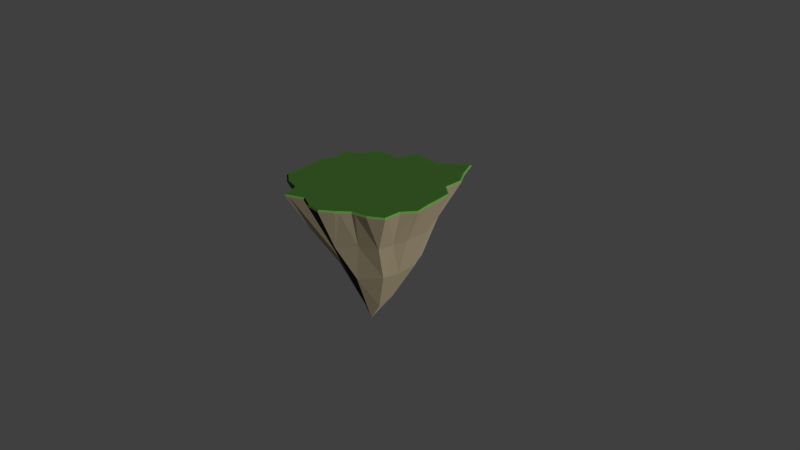 # Source: f_island.blend  (saved by Blender 2.76.0; exported with 4.5.12 LTS)
import bpy
from mathutils import Matrix  # noqa: F401  (used for matrix-valued properties, if any)

bpy.ops.wm.read_factory_settings(use_empty=True)
scene = bpy.context.scene
scene.name = 'Scene'

# ---- collections
col_collection_1 = bpy.data.collections.new('Collection 1'); scene.collection.children.link(col_collection_1)

# ---- materials (node trees are filled in below, after node groups)
mat_material = bpy.data.materials.new('Material')
mat_material.alpha_threshold = 0.0
mat_material.diffuse_color = (0.01709, 0.05497, 0.01621, 1.0)
mat_material.roughness = 0.5
mat_material.line_color = (0.0, 0.0, 0.0, 1.0)
mat_material_001 = bpy.data.materials.new('Material.001')
mat_material_001.alpha_threshold = 0.0
mat_material_001.roughness = 0.5

# ---- material node trees
mat_material_001.use_nodes = True; mat_material_001.node_tree.nodes.clear()
_N = mat_material_001.node_tree.nodes; _L = mat_material_001.node_tree.links
n0 = _N.new('ShaderNodeOutputMaterial'); n0.name = 'Material Output'; n0.location = (300, 300)
n1 = _N.new('ShaderNodeBsdfDiffuse'); n1.name = 'Diffuse BSDF'; n1.location = (10, 300)
n1.inputs[0].default_value = (0.03968, 0.03968, 0.03968, 1.0)
_L.new(n1.outputs[0], n0.inputs[0])
n0.is_active_output = True

# ---- world
world_world = bpy.data.worlds.new('World'); scene.world = world_world
world_world.color = (0.05088, 0.05088, 0.05088)
world_world.use_sun_shadow = False
world_world.sun_shadow_jitter_overblur = 0.0
world_world.cycles.sampling_method = 'MANUAL'
world_world.cycles.sample_map_resolution = 256

# ---- cameras
cam_camera = bpy.data.cameras.new('Camera')
cam_camera.clip_end = 100.0
cam_camera.lens = 35.0
cam_camera.sensor_width = 32.0
cam_camera.sensor_height = 18.0
cam_camera.ortho_scale = 7.314
cam_camera.dof.focus_distance = 0.0

# ---- lights
light_sun = bpy.data.lights.new('Sun', 'SUN')
light_sun.color = (1.0, 0.8286, 0.529)
light_sun.transmission_factor = 0.0
light_sun.use_shadow = False
light_sun.angle = 0.1993
light_sun.energy = 19.4
light_sun.shadow_buffer_clip_start = 0.5
light_sun.shadow_soft_size = 0.1
light_sun.shadow_cascade_max_distance = 1000.0
light_sun.cycles.use_multiple_importance_sampling = False

# ---- meshes
me_cone = bpy.data.meshes.new('Cone')
me_cone.from_pydata([(9.313e-10, 1.0, -1.008), (0.2057, 1.034, -1.008), (0.3024, 0.73, -1.008), (0.4979, 0.7452, -1.008), (0.7618, 0.509, -1.008), (0.9032, 0.1797, -1.008), (1.0, 7.544e-08, -1.008), (0.07852, 0.0, 1.0), (0.9583, -0.1906, -1.008), (0.9214, -0.3816, -1.008), (0.9182, -0.6136, -1.008), (0.7416, -0.7416, -1.008), (0.5297, -0.7927, -1.008), (0.4216, -1.018, -1.008), (0.1829, -0.9194, -1.008), (-3.25e-07, -1.0, -1.008), (-0.2012, -1.012, -1.008), (-0.3701, -0.8934, -1.008), (-0.512, -0.7662, -1.008), (-0.7224, -0.7224, -1.008), (-0.909, -0.6074, -1.008), (-0.9089, -0.3765, -1.008), (-1.04, -0.2069, -1.008), (-1.0, 9.658e-07, -1.008), (-0.9796, 0.1949, -1.008), (-0.9493, 0.3932, -1.008), (-0.7844, 0.5241, -1.008), (-0.7829, 0.7829, -1.008), (-0.654, 0.9788, -1.008), (-0.5204, 1.256, -1.008), (-0.1934, 0.9725, -1.008), (0.1029, 1.017, -1.008), (0.001573, 0.5171, -0.02211), (0.254, 0.8821, -1.008), (-0.2005, 0.4525, 0.0693), (0.4002, 0.7376, -1.008), (0.6054, 0.729, -1.008), (0.7373, 0.6109, -1.008), (-0.4891, 0.3851, -0.0278), (0.8733, 0.4585, -1.008), (0.944, 0.2938, -1.008), (-0.4935, 0.2621, 0.01023), (0.9516, 0.08983, -1.008), (-0.5768, 0.1864, -0.002876), (0.9791, -0.0953, -1.008), (0.9398, -0.2861, -1.008), (0.9198, -0.4976, -1.008), (0.8299, -0.6776, -1.008), (0.6357, -0.7672, -1.008), (-0.5223, -0.3097, 0.01511), (0.4756, -0.9053, -1.008), (0.3022, -0.9686, -1.008), (0.09144, -0.9597, -1.008), (-0.1006, -1.006, -1.008), (-0.2856, -0.9525, -1.008), (-0.441, -0.8298, -1.008), (0.05564, -0.538, -0.1536), (-0.6172, -0.7443, -1.008), (0.1013, -0.4663, 0.003849), (-0.8157, -0.6649, -1.008), (-0.909, -0.4919, -1.008), (-0.9746, -0.2917, -1.008), (-1.02, -0.1035, -1.008), (-0.9898, 0.09743, -1.008), (-0.9645, 0.294, -1.008), (-0.8669, 0.4587, -1.008), (-0.7837, 0.6535, -1.008), (-0.7184, 0.8808, -1.008), (-0.5872, 1.118, -1.008), (-0.3569, 1.114, -1.008), (-0.09672, 0.9862, -1.008), (0.1543, 1.026, -1.008), (0.2782, 0.806, -1.008), (0.449, 0.7414, -1.008), (0.6591, 0.7209, -1.008), (-0.3903, 0.9423, -0.6572), (0.7495, 0.56, -1.008), (-0.5851, 0.5806, -0.5395), (0.9291, 0.4332, -1.008), (0.9236, 0.2367, -1.008), (-0.5883, 0.3931, -0.4753), (0.9758, 0.04491, -1.008), (0.9687, -0.143, -1.008), (0.9306, -0.3339, -1.008), (0.919, -0.5556, -1.008), (0.7858, -0.7096, -1.008), (0.5827, -0.78, -1.008), (-0.6353, -0.4722, -0.4728), (0.4486, -0.9615, -1.008), (0.2426, -0.944, -1.008), (-0.384, -0.5747, -0.4658), (0.04572, -0.9799, -1.008), (-0.1227, -0.7191, -0.4018), (-0.1509, -1.009, -1.008), (-0.3279, -0.923, -1.008), (-0.4765, -0.798, -1.008), (-0.6698, -0.7334, -1.008), (0.3162, -0.7633, -0.5444), (-0.8624, -0.6361, -1.008), (-0.909, -0.4342, -1.008), (-1.007, -0.2493, -1.008), (-1.01, -0.05173, -1.008), (-0.9847, 0.1461, -1.008), (0.7487, -0.003907, -0.4957), (-0.9569, 0.3436, -1.008), (-0.8257, 0.4914, -1.008), (0.9773, 0.399, -1.008), (-0.7833, 0.7182, -1.008), (-0.6862, 0.9298, -1.008), (0.7278, 0.7103, -1.008), (-0.5538, 1.187, -1.008), (-0.2752, 1.043, -1.008), (-0.04836, 0.9931, -1.008), (0.05143, 1.009, -1.008), (0.2299, 0.9581, -1.008), (-0.1471, 0.7306, -0.4965), (0.3513, 0.7338, -1.008), (0.5517, 0.7371, -1.008), (-0.3462, 0.5668, -0.001909), (0.7251, 0.6619, -1.008), (-0.2256, 0.1133, 0.5719), (0.8176, 0.4837, -1.008), (0.9645, 0.3509, -1.008), (0.9274, 0.1347, -1.008), (0.9896, -0.04765, -1.008), (0.949, -0.2384, -1.008), (-0.1906, -0.09065, 0.6542), (0.9206, -0.4396, -1.008), (0.8741, -0.6456, -1.008), (0.6886, -0.7544, -1.008), (0.5027, -0.849, -1.008), (0.3619, -0.9932, -1.008), (0.1372, -0.9396, -1.008), (-0.0503, -1.003, -1.008), (-0.2434, -0.9821, -1.008), (0.04583, -0.1343, 0.7108), (-0.4055, -0.8616, -1.008), (-0.5646, -0.7553, -1.008), (-0.7691, -0.6937, -1.008), (-0.909, -0.5497, -1.008), (-0.9418, -0.3341, -1.008), (0.1764, -0.1511, 0.4945), (-1.03, -0.1552, -1.008), (-0.9949, 0.04872, -1.008), (0.1787, 0.01064, 0.5564), (-0.9721, 0.2445, -1.008), (-0.9081, 0.426, -1.008), (0.3354, 0.185, 0.07056), (-0.784, 0.5888, -1.008), (0.1123, 0.1328, 0.5972), (-0.7507, 0.8319, -1.008), (-0.6206, 1.048, -1.008), (0.02554, 0.1199, 0.7164), (-0.4387, 1.185, -1.008), (-0.1451, 0.9794, -1.008), (0.1543, 0.7757, -0.5238), (0.2268, 0.5475, -0.4083), (0.2603, 0.3927, -0.04842), (0.04969, 0.3703, 0.05689), (0.5713, 0.3818, -0.4634), (0.2796, 0.2545, 0.01817), (0.6774, 0.1347, -0.4654), (0.3641, 0.04591, 0.02515), (0.6551, -0.4906, -0.5118), (0.3397, -0.3241, -0.01686), (0.3973, -0.5946, -0.4796), (-0.1923, -0.4548, 0.1039), (-0.6817, -0.2824, -0.4929), (-0.7802, -0.1552, -0.5265), (-0.5908, -0.1206, 0.002576), (-0.7142, 0.2823, -0.4971), (-0.0002679, 0.9824, -1.031), (0.2018, 1.016, -1.031), (0.2968, 0.7172, -1.031), (0.4888, 0.7321, -1.031), (0.748, 0.5001, -1.031), (0.8869, 0.1766, -1.031), (0.982, 9.803e-05, -1.031), (0.941, -0.1871, -1.031), (0.9048, -0.3748, -1.031), (0.9017, -0.6026, -1.031), (0.7282, -0.7284, -1.031), (0.52, -0.7786, -1.031), (0.4138, -0.9997, -1.031), (0.1794, -0.903, -1.031), (-0.0002683, -0.9822, -1.031), (-0.1979, -0.9936, -1.031), (-0.3638, -0.8775, -1.031), (-0.5032, -0.7526, -1.031), (-0.7099, -0.7095, -1.031), (-0.8932, -0.5965, -1.031), (-0.8931, -0.3697, -1.031), (-1.022, -0.2031, -1.031), (-0.9825, 9.891e-05, -1.031), (-0.9626, 0.1915, -1.031), (-0.9328, 0.3864, -1.031), (-0.7708, 0.515, -1.031), (-0.7693, 0.7691, -1.031), (-0.6427, 0.9615, -1.031), (-0.5115, 1.234, -1.031), (-0.1903, 0.9553, -1.031), (0.1008, 0.9992, -1.031), (0.2493, 0.8666, -1.031), (0.3928, 0.7246, -1.031), (0.5944, 0.7162, -1.031), (0.724, 0.6002, -1.031), (0.8576, 0.4505, -1.031), (0.927, 0.2887, -1.031), (0.9344, 0.08833, -1.031), (0.9615, -0.09352, -1.031), (0.9229, -0.281, -1.031), (0.9032, -0.4887, -1.031), (0.815, -0.6655, -1.031), (0.6241, -0.7535, -1.031), (0.4669, -0.8891, -1.031), (0.2966, -0.9513, -1.031), (0.08955, -0.9426, -1.031), (-0.09909, -0.9879, -1.031), (-0.2808, -0.9355, -1.031), (-0.4335, -0.815, -1.031), (-0.6065, -0.731, -1.031), (-0.8015, -0.653, -1.031), (-0.8931, -0.4831, -1.031), (-0.9576, -0.2864, -1.031), (-1.002, -0.1015, -1.031), (-0.9725, 0.0958, -1.031), (-0.9477, 0.2889, -1.031), (-0.8518, 0.4507, -1.031), (-0.77, 0.642, -1.031), (-0.706, 0.8653, -1.031), (-0.5771, 1.098, -1.031), (-0.3509, 1.095, -1.031), (-0.09527, 0.9689, -1.031), (0.1513, 1.008, -1.031), (0.273, 0.7919, -1.031), (0.4408, 0.7284, -1.031), (0.6472, 0.7083, -1.031), (0.736, 0.5501, -1.031), (0.9124, 0.4256, -1.031), (0.907, 0.2326, -1.031), (0.9582, 0.04421, -1.031), (0.9513, -0.1403, -1.031), (0.9138, -0.3279, -1.031), (0.9025, -0.5456, -1.031), (0.7716, -0.6969, -1.031), (0.5721, -0.766, -1.031), (0.4404, -0.9444, -1.031), (0.238, -0.9272, -1.031), (0.04464, -0.9624, -1.031), (-0.1485, -0.9907, -1.031), (-0.3223, -0.9065, -1.031), (-0.4683, -0.7838, -1.031), (-0.6582, -0.7203, -1.031), (-0.8474, -0.6248, -1.031), (-0.8931, -0.4264, -1.031), (-0.9898, -0.2448, -1.031), (-0.9924, -0.05071, -1.031), (-0.9676, 0.1437, -1.031), (-0.9402, 0.3376, -1.031), (-0.8113, 0.4828, -1.031), (0.9597, 0.392, -1.031), (-0.7697, 0.7056, -1.031), (-0.6743, 0.9134, -1.031), (0.7147, 0.6978, -1.031), (-0.5443, 1.166, -1.031), (-0.2706, 1.025, -1.031), (-0.04777, 0.9756, -1.031), (0.05025, 0.9908, -1.031), (0.2255, 0.9413, -1.031), (0.3448, 0.7209, -1.031), (0.5416, 0.7241, -1.031), (0.712, 0.6502, -1.031), (0.8028, 0.4753, -1.031), (0.9471, 0.3448, -1.031), (0.9107, 0.1324, -1.031), (0.9718, -0.04671, -1.031), (0.9319, -0.234, -1.031), (0.904, -0.4317, -1.031), (0.8583, -0.634, -1.031), (0.6762, -0.7409, -1.031), (0.4935, -0.8339, -1.031), (0.3552, -0.9755, -1.031), (0.1345, -0.9228, -1.031), (-0.04968, -0.985, -1.031), (-0.2394, -0.9646, -1.031), (-0.3986, -0.8463, -1.031), (-0.5549, -0.7418, -1.031), (-0.7557, -0.6813, -1.031), (-0.8932, -0.5398, -1.031), (-0.9253, -0.3281, -1.031), (-1.012, -0.1523, -1.031), (-0.9775, 0.04795, -1.031), (-0.9551, 0.2402, -1.031), (-0.8923, 0.4185, -1.031), (-0.7704, 0.5785, -1.031), (-0.7376, 0.8172, -1.031), (-0.6099, 1.03, -1.031), (-0.4312, 1.164, -1.031), (-0.1428, 0.9621, -1.031)], [], [(29, 75, 153), (0, 115, 113), (28, 77, 151), (27, 77, 150), (26, 80, 148), (25, 170, 146), (24, 170, 145), (23, 170, 143), (22, 168, 142), (21, 167, 140), (20, 87, 139), (19, 87, 138), (18, 90, 137), (17, 92, 136), (16, 92, 134), (15, 92, 133), (14, 56, 132), (13, 97, 131), (12, 165, 130), (11, 163, 129), (10, 163, 128), (9, 163, 127), (8, 103, 125), (6, 103, 124), (5, 161, 123), (4, 159, 121), (3, 157, 117), (2, 156, 116), (30, 115, 154), (1, 155, 114), (72, 2, 173, 234), (33, 155, 72), (32, 152, 158), (70, 115, 112), (35, 156, 73), (36, 157, 74), (37, 159, 76), (157, 149, 160), (39, 159, 78), (40, 161, 79), (42, 161, 81), (44, 103, 82), (45, 163, 83), (46, 163, 84), (47, 163, 85), (48, 163, 86), (50, 165, 88), (51, 56, 89), (58, 135, 56), (52, 92, 91), (56, 135, 166), (53, 92, 93), (54, 92, 94), (55, 90, 95), (57, 87, 96), (59, 87, 98), (60, 167, 99), (49, 126, 169), (61, 167, 100), (62, 168, 101), (63, 170, 102), (64, 170, 104), (65, 170, 105), (43, 120, 41), (66, 77, 107), (41, 120, 38), (67, 77, 108), (68, 75, 110), (38, 120, 118), (31, 155, 71), (69, 115, 111), (118, 7, 34), (115, 118, 34), (111, 115, 30), (32, 34, 152), (34, 7, 152), (155, 34, 32), (71, 155, 1), (120, 7, 118), (75, 38, 118), (110, 75, 29), (108, 77, 28), (77, 41, 38), (107, 77, 27), (170, 43, 41), (105, 80, 26), (105, 170, 80), (170, 41, 80), (104, 170, 25), (43, 126, 120), (126, 7, 120), (102, 170, 24), (169, 126, 43), (168, 169, 43), (101, 170, 23), (101, 168, 170), (168, 43, 170), (100, 168, 22), (100, 167, 168), (167, 169, 168), (167, 49, 169), (99, 167, 21), (98, 87, 20), (96, 87, 19), (166, 126, 49), (166, 7, 126), (90, 166, 49), (95, 90, 18), (94, 92, 17), (135, 7, 166), (93, 92, 16), (92, 56, 166), (91, 92, 15), (89, 56, 14), (88, 97, 13), (88, 165, 97), (165, 58, 97), (164, 135, 58), (163, 164, 58), (86, 165, 12), (86, 163, 165), (163, 58, 165), (164, 141, 135), (141, 7, 135), (85, 163, 11), (84, 163, 10), (164, 144, 141), (144, 7, 141), (83, 163, 9), (162, 144, 164), (103, 162, 164), (82, 103, 8), (81, 103, 6), (81, 161, 103), (161, 162, 103), (162, 147, 144), (147, 7, 144), (161, 147, 162), (79, 161, 5), (160, 149, 147), (149, 7, 147), (159, 160, 147), (78, 159, 106), (159, 147, 106), (159, 157, 160), (76, 159, 4), (158, 149, 157), (158, 152, 149), (152, 7, 149), (74, 157, 109), (73, 157, 3), (73, 156, 157), (156, 158, 157), (112, 115, 0), (155, 32, 158), (72, 156, 2), (72, 155, 156), (155, 158, 156), (114, 155, 33), (154, 115, 70), (116, 156, 35), (117, 157, 36), (119, 159, 37), (119, 109, 159), (109, 157, 159), (121, 159, 39), (122, 161, 40), (122, 106, 161), (106, 147, 161), (123, 161, 42), (124, 103, 44), (125, 163, 45), (125, 103, 163), (103, 164, 163), (127, 163, 46), (128, 163, 47), (129, 163, 48), (130, 165, 50), (131, 56, 51), (131, 97, 56), (97, 58, 56), (132, 92, 52), (132, 56, 92), (133, 92, 53), (134, 92, 54), (136, 90, 55), (136, 92, 90), (92, 166, 90), (137, 87, 57), (137, 90, 87), (90, 49, 87), (138, 87, 59), (139, 167, 60), (139, 87, 167), (87, 49, 167), (140, 167, 61), (142, 168, 62), (143, 170, 63), (145, 170, 64), (146, 170, 65), (148, 77, 66), (148, 80, 77), (80, 41, 77), (150, 77, 67), (151, 75, 68), (151, 77, 75), (77, 38, 75), (113, 155, 31), (113, 115, 155), (115, 34, 155), (153, 115, 69), (153, 75, 115), (75, 118, 115), (171, 267, 201, 233, 172, 268, 202, 234, 173, 269, 203, 235, 174, 270, 204, 236, 263, 271, 205, 237, 175, 272, 206, 238, 260, 273, 207, 239, 176, 274, 208, 240, 177, 275, 209, 241, 178, 276, 210, 242, 179, 277, 211, 243, 180, 278, 212, 244, 181, 279, 213, 245, 182, 280, 214, 246, 183, 281, 215, 247, 184, 282, 216, 248, 185, 283, 217, 249, 186, 284, 218, 250, 187, 285, 219, 251, 188, 286, 220, 252, 189, 287, 221, 253, 190, 288, 222, 254, 191, 289, 223, 255, 192, 290, 224, 256, 193, 291, 225, 257, 194, 292, 226, 258, 195, 293, 227, 259, 196, 294, 228, 261, 197, 295, 229, 262, 198, 296, 230, 264, 199, 297, 231, 265, 200, 298, 232, 266), (29, 153, 297, 199), (108, 28, 198, 262), (61, 100, 255, 223), (30, 154, 298, 200), (110, 29, 199, 264), (62, 101, 256, 224), (73, 3, 174, 235), (63, 102, 257, 225), (111, 30, 200, 265), (112, 0, 171, 266), (64, 104, 258, 226), (76, 4, 175, 237), (74, 109, 263, 236), (113, 31, 201, 267), (65, 105, 259, 227), (114, 33, 202, 268), (66, 107, 261, 228), (79, 5, 176, 239), (67, 108, 262, 229), (116, 35, 203, 269), (68, 110, 264, 230), (81, 6, 177, 240), (117, 36, 204, 270), (69, 111, 265, 231), (119, 37, 205, 271), (70, 112, 266, 232), (0, 113, 267, 171), (82, 8, 178, 241), (121, 39, 206, 272), (1, 114, 268, 172), (122, 40, 207, 273), (83, 9, 179, 242), (2, 116, 269, 173), (123, 42, 208, 274), (3, 117, 270, 174), (84, 10, 180, 243), (124, 44, 209, 275), (85, 11, 181, 244), (125, 45, 210, 276), (4, 121, 272, 175), (109, 119, 271, 263), (127, 46, 211, 277), (5, 123, 274, 176), (86, 12, 182, 245), (128, 47, 212, 278), (6, 124, 275, 177), (129, 48, 213, 279), (8, 125, 276, 178), (88, 13, 183, 246), (31, 71, 233, 201), (33, 72, 234, 202), (106, 122, 273, 260), (130, 50, 214, 280), (9, 127, 277, 179), (89, 14, 184, 247), (35, 73, 235, 203), (131, 51, 215, 281), (10, 128, 278, 180), (36, 74, 236, 204), (132, 52, 216, 282), (11, 129, 279, 181), (91, 15, 185, 248), (133, 53, 217, 283), (12, 130, 280, 182), (37, 76, 237, 205), (134, 54, 218, 284), (13, 131, 281, 183), (93, 16, 186, 249), (136, 55, 219, 285), (14, 132, 282, 184), (39, 78, 238, 206), (94, 17, 187, 250), (40, 79, 239, 207), (137, 57, 220, 286), (15, 133, 283, 185), (16, 134, 284, 186), (95, 18, 188, 251), (42, 81, 240, 208), (138, 59, 221, 287), (44, 82, 241, 209), (139, 60, 222, 288), (17, 136, 285, 187), (96, 19, 189, 252), (45, 83, 242, 210), (140, 61, 223, 289), (18, 137, 286, 188), (46, 84, 243, 211), (142, 62, 224, 290), (19, 138, 287, 189), (98, 20, 190, 253), (47, 85, 244, 212), (143, 63, 225, 291), (20, 139, 288, 190), (48, 86, 245, 213), (145, 64, 226, 292), (21, 140, 289, 191), (99, 21, 191, 254), (146, 65, 227, 293), (50, 88, 246, 214), (148, 66, 228, 294), (22, 142, 290, 192), (100, 22, 192, 255), (51, 89, 247, 215), (150, 67, 229, 295), (23, 143, 291, 193), (101, 23, 193, 256), (52, 91, 248, 216), (151, 68, 230, 296), (24, 145, 292, 194), (153, 69, 231, 297), (25, 146, 293, 195), (102, 24, 194, 257), (53, 93, 249, 217), (154, 70, 232, 298), (54, 94, 250, 218), (26, 148, 294, 196), (104, 25, 195, 258), (55, 95, 251, 219), (57, 96, 252, 220), (71, 1, 172, 233), (27, 150, 295, 197), (78, 106, 260, 238), (105, 26, 196, 259), (28, 151, 296, 198), (107, 27, 197, 261), (59, 98, 253, 221), (60, 99, 254, 222)])
me_cone.polygons.foreach_set('material_index', [1, 1, 1, 1, 1, 1, 1, 1, 1, 1, 1, 1, 1, 1, 1, 1, 1, 1, 1, 1, 1, 1, 1, 1, 1, 1, 1, 1, 1, 1, 0, 1, 1, 1, 1, 1, 1, 1, 1, 1, 1, 1, 1, 1, 1, 1, 1, 1, 1, 1, 1, 1, 1, 1, 1, 1, 1, 1, 1, 1, 1, 1, 1, 1, 1, 1, 1, 1, 1, 1, 1, 1, 1, 1, 1, 1, 1, 1, 1, 1, 1, 1, 1, 1, 1, 1, 1, 1, 1, 1, 1, 1, 1, 1, 1, 1, 1, 1, 1, 1, 1, 1, 1, 1, 1, 1, 1, 1, 1, 1, 1, 1, 1, 1, 1, 1, 1, 1, 1, 1, 1, 1, 1, 1, 1, 1, 1, 1, 1, 1, 1, 1, 1, 1, 1, 1, 1, 1, 1, 1, 1, 1, 1, 1, 1, 1, 1, 1, 1, 1, 1, 1, 1, 1, 1, 1, 1, 1, 1, 1, 1, 1, 1, 1, 1, 1, 1, 1, 1, 1, 1, 1, 1, 1, 1, 1, 1, 1, 1, 1, 1, 1, 1, 1, 1, 1, 1, 1, 1, 1, 1, 1, 1, 1, 1, 1, 1, 1, 1, 1, 1, 1, 1, 1, 1, 1, 1, 1, 1, 1, 1, 1, 1, 0, 0, 0, 0, 0, 0, 0, 0, 0, 0, 0, 0, 0, 0, 0, 0, 0, 0, 0, 0, 0, 0, 0, 0, 0, 0, 0, 0, 0, 0, 0, 0, 0, 0, 0, 0, 0, 0, 0, 0, 0, 0, 0, 0, 0, 0, 0, 0, 0, 0, 0, 0, 0, 0, 0, 0, 0, 0, 0, 0, 0, 0, 0, 0, 0, 0, 0, 0, 0, 0, 0, 0, 0, 0, 0, 0, 0, 0, 0, 0, 0, 0, 0, 0, 0, 0, 0, 0, 0, 0, 0, 0, 0, 0, 0, 0, 0, 0, 0, 0, 0, 0, 0, 0, 0, 0, 0, 0, 0, 0, 0, 0, 0, 0, 0, 0, 0, 0, 0, 0, 0, 0, 0, 0, 0, 0, 0, 0])
me_cone.materials.append(mat_material)
me_cone.materials.append(mat_material_001)
me_cone.use_remesh_preserve_volume = False
me_cone.use_remesh_preserve_attributes = False
me_cone.use_mirror_vertex_groups = False
me_cone.update()

# ---- objects
ob_sun = bpy.data.objects.new('Sun', light_sun)
ob_cone = bpy.data.objects.new('Cone', me_cone)
ob_camera = bpy.data.objects.new('Camera', cam_camera)

# ---- transforms, parenting, visibility, modifiers, constraints
ob_sun.location = (5.192, -0.7113, 1.515)
ob_sun.rotation_euler = (4.459, 2.795, 10.8)
ob_sun.lineart.crease_threshold = 0.0
ob_cone.location = (0.0, 0.0, 0.0)
ob_cone.rotation_euler = (0.0, 3.142, 0.0)
ob_cone.lineart.crease_threshold = 0.0
ob_camera.location = (7.481, -6.508, 5.344)
ob_camera.rotation_euler = (1.109, 0.01082, 0.8149)
ob_camera.lock_rotations_4d = False
ob_camera.empty_display_type = 'ARROWS'
ob_camera.color = (0.0, 0.0, 0.0, 0.0)
ob_camera.display_type = 'WIRE'
ob_camera.lineart.crease_threshold = 0.0

# ---- collection membership
col_collection_1.objects.link(ob_sun)
col_collection_1.objects.link(ob_cone)
col_collection_1.objects.link(ob_camera)

# ---- scene / render settings (as saved in the file)
scene.camera = ob_camera
scene.frame_start = 1; scene.frame_end = 250; scene.frame_set(1)
scene.render.engine = 'CYCLES'
scene.render.resolution_percentage = 50
scene.render.dither_intensity = 0.0
scene.cycles.use_denoising = False
scene.cycles.samples = 10
scene.cycles.sampling_pattern = 'TABULATED_SOBOL'
scene.cycles.light_sampling_threshold = 0.0
scene.cycles.use_adaptive_sampling = False
scene.cycles.use_light_tree = False
scene.cycles.blur_glossy = 0.0
scene.cycles.pixel_filter_type = 'GAUSSIAN'
scene.cycles.sample_clamp_indirect = 0.0
scene.view_settings.view_transform = 'Standard'
bpy.context.view_layer.update()
